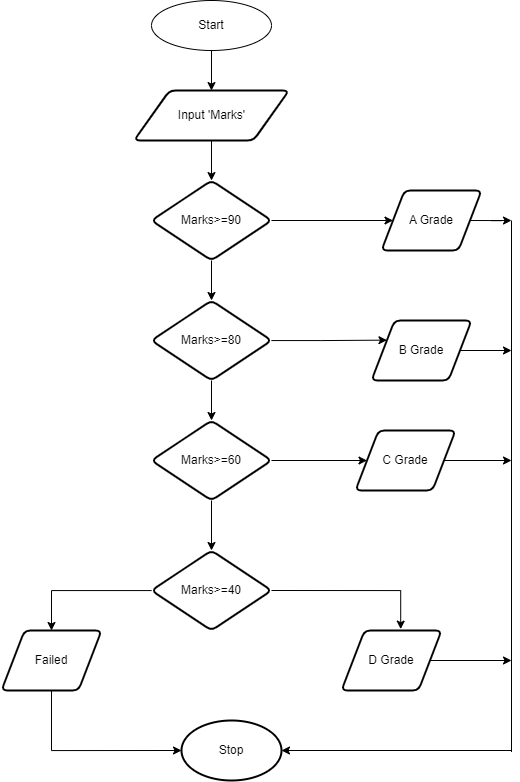

The diagram above was exported from draw.io. Its source (the exported page's mxGraphModel, read from the mxfile embedded in the PNG):
<mxGraphModel dx="1384" dy="761" grid="1" gridSize="10" guides="1" tooltips="1" connect="1" arrows="1" fold="1" page="1" pageScale="1" pageWidth="827" pageHeight="1169" math="0" shadow="0">
  <root>
    <mxCell id="WIyWlLk6GJQsqaUBKTNV-0" />
    <mxCell id="WIyWlLk6GJQsqaUBKTNV-1" parent="WIyWlLk6GJQsqaUBKTNV-0" />
    <mxCell id="nAUdl9TaEj5pjnyp0kjU-17" style="edgeStyle=orthogonalEdgeStyle;rounded=0;orthogonalLoop=1;jettySize=auto;html=1;exitX=0.5;exitY=1;exitDx=0;exitDy=0;entryX=0.5;entryY=0;entryDx=0;entryDy=0;" edge="1" parent="WIyWlLk6GJQsqaUBKTNV-1" source="nAUdl9TaEj5pjnyp0kjU-0" target="nAUdl9TaEj5pjnyp0kjU-5">
      <mxGeometry relative="1" as="geometry">
        <Array as="points">
          <mxPoint x="220" y="100" />
        </Array>
      </mxGeometry>
    </mxCell>
    <mxCell id="nAUdl9TaEj5pjnyp0kjU-0" value="Start" style="ellipse;whiteSpace=wrap;html=1;" vertex="1" parent="WIyWlLk6GJQsqaUBKTNV-1">
      <mxGeometry x="160" y="10" width="120" height="50" as="geometry" />
    </mxCell>
    <mxCell id="nAUdl9TaEj5pjnyp0kjU-7" value="" style="edgeStyle=orthogonalEdgeStyle;rounded=0;orthogonalLoop=1;jettySize=auto;html=1;entryX=0.5;entryY=0;entryDx=0;entryDy=0;" edge="1" parent="WIyWlLk6GJQsqaUBKTNV-1" source="nAUdl9TaEj5pjnyp0kjU-5" target="nAUdl9TaEj5pjnyp0kjU-6">
      <mxGeometry relative="1" as="geometry">
        <Array as="points">
          <mxPoint x="220" y="190" />
          <mxPoint x="220" y="190" />
        </Array>
      </mxGeometry>
    </mxCell>
    <mxCell id="nAUdl9TaEj5pjnyp0kjU-9" style="edgeStyle=orthogonalEdgeStyle;rounded=0;orthogonalLoop=1;jettySize=auto;html=1;exitX=1;exitY=0.5;exitDx=0;exitDy=0;entryX=0;entryY=0.5;entryDx=0;entryDy=0;" edge="1" parent="WIyWlLk6GJQsqaUBKTNV-1" source="nAUdl9TaEj5pjnyp0kjU-6" target="nAUdl9TaEj5pjnyp0kjU-10">
      <mxGeometry relative="1" as="geometry">
        <mxPoint x="400" y="320" as="targetPoint" />
      </mxGeometry>
    </mxCell>
    <mxCell id="nAUdl9TaEj5pjnyp0kjU-12" style="edgeStyle=orthogonalEdgeStyle;rounded=0;orthogonalLoop=1;jettySize=auto;html=1;exitX=0.5;exitY=1;exitDx=0;exitDy=0;" edge="1" parent="WIyWlLk6GJQsqaUBKTNV-1" source="nAUdl9TaEj5pjnyp0kjU-6" target="nAUdl9TaEj5pjnyp0kjU-11">
      <mxGeometry relative="1" as="geometry" />
    </mxCell>
    <mxCell id="nAUdl9TaEj5pjnyp0kjU-6" value="Marks&amp;gt;=90" style="rhombus;whiteSpace=wrap;html=1;strokeWidth=2;rounded=1;arcSize=12;" vertex="1" parent="WIyWlLk6GJQsqaUBKTNV-1">
      <mxGeometry x="160" y="190" width="120" height="80" as="geometry" />
    </mxCell>
    <mxCell id="nAUdl9TaEj5pjnyp0kjU-48" style="edgeStyle=orthogonalEdgeStyle;rounded=0;orthogonalLoop=1;jettySize=auto;html=1;exitX=1;exitY=0.5;exitDx=0;exitDy=0;fontSize=11;" edge="1" parent="WIyWlLk6GJQsqaUBKTNV-1" source="nAUdl9TaEj5pjnyp0kjU-10">
      <mxGeometry relative="1" as="geometry">
        <mxPoint x="520" y="230" as="targetPoint" />
      </mxGeometry>
    </mxCell>
    <mxCell id="nAUdl9TaEj5pjnyp0kjU-10" value="A Grade" style="shape=parallelogram;html=1;strokeWidth=2;perimeter=parallelogramPerimeter;whiteSpace=wrap;rounded=1;arcSize=12;size=0.23;" vertex="1" parent="WIyWlLk6GJQsqaUBKTNV-1">
      <mxGeometry x="390" y="200" width="100" height="60" as="geometry" />
    </mxCell>
    <mxCell id="nAUdl9TaEj5pjnyp0kjU-14" style="edgeStyle=orthogonalEdgeStyle;rounded=0;orthogonalLoop=1;jettySize=auto;html=1;entryX=0;entryY=0.25;entryDx=0;entryDy=0;" edge="1" parent="WIyWlLk6GJQsqaUBKTNV-1" source="nAUdl9TaEj5pjnyp0kjU-11" target="nAUdl9TaEj5pjnyp0kjU-15">
      <mxGeometry relative="1" as="geometry">
        <mxPoint x="330" y="420" as="targetPoint" />
      </mxGeometry>
    </mxCell>
    <mxCell id="nAUdl9TaEj5pjnyp0kjU-19" style="edgeStyle=orthogonalEdgeStyle;rounded=0;orthogonalLoop=1;jettySize=auto;html=1;exitX=0.5;exitY=1;exitDx=0;exitDy=0;" edge="1" parent="WIyWlLk6GJQsqaUBKTNV-1" source="nAUdl9TaEj5pjnyp0kjU-11" target="nAUdl9TaEj5pjnyp0kjU-18">
      <mxGeometry relative="1" as="geometry" />
    </mxCell>
    <mxCell id="nAUdl9TaEj5pjnyp0kjU-11" value="Marks&amp;gt;=80" style="rhombus;whiteSpace=wrap;html=1;strokeWidth=2;rounded=1;arcSize=12;" vertex="1" parent="WIyWlLk6GJQsqaUBKTNV-1">
      <mxGeometry x="160" y="310" width="120" height="80" as="geometry" />
    </mxCell>
    <mxCell id="nAUdl9TaEj5pjnyp0kjU-50" style="edgeStyle=orthogonalEdgeStyle;rounded=0;orthogonalLoop=1;jettySize=auto;html=1;exitX=1;exitY=0.5;exitDx=0;exitDy=0;fontSize=11;" edge="1" parent="WIyWlLk6GJQsqaUBKTNV-1" source="nAUdl9TaEj5pjnyp0kjU-15">
      <mxGeometry relative="1" as="geometry">
        <mxPoint x="520" y="360" as="targetPoint" />
      </mxGeometry>
    </mxCell>
    <mxCell id="nAUdl9TaEj5pjnyp0kjU-15" value="B Grade" style="shape=parallelogram;html=1;strokeWidth=2;perimeter=parallelogramPerimeter;whiteSpace=wrap;rounded=1;arcSize=12;size=0.23;" vertex="1" parent="WIyWlLk6GJQsqaUBKTNV-1">
      <mxGeometry x="380" y="330" width="100" height="60" as="geometry" />
    </mxCell>
    <mxCell id="nAUdl9TaEj5pjnyp0kjU-5" value="Input 'Marks'" style="shape=parallelogram;html=1;strokeWidth=2;perimeter=parallelogramPerimeter;whiteSpace=wrap;rounded=1;arcSize=12;size=0.23;" vertex="1" parent="WIyWlLk6GJQsqaUBKTNV-1">
      <mxGeometry x="142.5" y="100" width="155" height="50" as="geometry" />
    </mxCell>
    <mxCell id="nAUdl9TaEj5pjnyp0kjU-21" style="edgeStyle=orthogonalEdgeStyle;rounded=0;orthogonalLoop=1;jettySize=auto;html=1;" edge="1" parent="WIyWlLk6GJQsqaUBKTNV-1" source="nAUdl9TaEj5pjnyp0kjU-18" target="nAUdl9TaEj5pjnyp0kjU-22">
      <mxGeometry relative="1" as="geometry">
        <mxPoint x="380" y="490" as="targetPoint" />
      </mxGeometry>
    </mxCell>
    <mxCell id="nAUdl9TaEj5pjnyp0kjU-24" style="edgeStyle=orthogonalEdgeStyle;rounded=0;orthogonalLoop=1;jettySize=auto;html=1;" edge="1" parent="WIyWlLk6GJQsqaUBKTNV-1" source="nAUdl9TaEj5pjnyp0kjU-18" target="nAUdl9TaEj5pjnyp0kjU-23">
      <mxGeometry relative="1" as="geometry" />
    </mxCell>
    <mxCell id="nAUdl9TaEj5pjnyp0kjU-18" value="Marks&amp;gt;=60" style="rhombus;whiteSpace=wrap;html=1;strokeWidth=2;rounded=1;arcSize=12;" vertex="1" parent="WIyWlLk6GJQsqaUBKTNV-1">
      <mxGeometry x="160" y="430" width="120" height="80" as="geometry" />
    </mxCell>
    <mxCell id="nAUdl9TaEj5pjnyp0kjU-52" style="edgeStyle=orthogonalEdgeStyle;rounded=0;orthogonalLoop=1;jettySize=auto;html=1;exitX=1;exitY=0.5;exitDx=0;exitDy=0;fontSize=11;" edge="1" parent="WIyWlLk6GJQsqaUBKTNV-1" source="nAUdl9TaEj5pjnyp0kjU-22">
      <mxGeometry relative="1" as="geometry">
        <mxPoint x="520" y="470" as="targetPoint" />
      </mxGeometry>
    </mxCell>
    <mxCell id="nAUdl9TaEj5pjnyp0kjU-22" value="C Grade" style="shape=parallelogram;html=1;strokeWidth=2;perimeter=parallelogramPerimeter;whiteSpace=wrap;rounded=1;arcSize=12;size=0.23;" vertex="1" parent="WIyWlLk6GJQsqaUBKTNV-1">
      <mxGeometry x="364" y="440" width="100" height="60" as="geometry" />
    </mxCell>
    <mxCell id="nAUdl9TaEj5pjnyp0kjU-28" style="edgeStyle=orthogonalEdgeStyle;rounded=0;orthogonalLoop=1;jettySize=auto;html=1;exitX=1;exitY=0.5;exitDx=0;exitDy=0;entryX=0.592;entryY=-0.023;entryDx=0;entryDy=0;entryPerimeter=0;" edge="1" parent="WIyWlLk6GJQsqaUBKTNV-1" source="nAUdl9TaEj5pjnyp0kjU-23" target="nAUdl9TaEj5pjnyp0kjU-27">
      <mxGeometry relative="1" as="geometry">
        <Array as="points">
          <mxPoint x="409" y="600" />
        </Array>
      </mxGeometry>
    </mxCell>
    <mxCell id="nAUdl9TaEj5pjnyp0kjU-30" style="edgeStyle=orthogonalEdgeStyle;rounded=0;orthogonalLoop=1;jettySize=auto;html=1;entryX=0.5;entryY=0;entryDx=0;entryDy=0;" edge="1" parent="WIyWlLk6GJQsqaUBKTNV-1" source="nAUdl9TaEj5pjnyp0kjU-23" target="nAUdl9TaEj5pjnyp0kjU-31">
      <mxGeometry relative="1" as="geometry">
        <mxPoint x="140" y="600" as="targetPoint" />
      </mxGeometry>
    </mxCell>
    <mxCell id="nAUdl9TaEj5pjnyp0kjU-23" value="Marks&amp;gt;=40" style="rhombus;whiteSpace=wrap;html=1;strokeWidth=2;rounded=1;arcSize=12;" vertex="1" parent="WIyWlLk6GJQsqaUBKTNV-1">
      <mxGeometry x="160" y="560" width="120" height="80" as="geometry" />
    </mxCell>
    <mxCell id="nAUdl9TaEj5pjnyp0kjU-54" style="edgeStyle=orthogonalEdgeStyle;rounded=0;orthogonalLoop=1;jettySize=auto;html=1;fontSize=11;" edge="1" parent="WIyWlLk6GJQsqaUBKTNV-1" source="nAUdl9TaEj5pjnyp0kjU-27">
      <mxGeometry relative="1" as="geometry">
        <mxPoint x="520" y="670" as="targetPoint" />
      </mxGeometry>
    </mxCell>
    <mxCell id="nAUdl9TaEj5pjnyp0kjU-27" value="D Grade" style="shape=parallelogram;html=1;strokeWidth=2;perimeter=parallelogramPerimeter;whiteSpace=wrap;rounded=1;arcSize=12;size=0.23;" vertex="1" parent="WIyWlLk6GJQsqaUBKTNV-1">
      <mxGeometry x="350" y="640" width="100" height="60" as="geometry" />
    </mxCell>
    <mxCell id="nAUdl9TaEj5pjnyp0kjU-41" style="edgeStyle=orthogonalEdgeStyle;rounded=0;orthogonalLoop=1;jettySize=auto;html=1;exitX=0.5;exitY=1;exitDx=0;exitDy=0;entryX=0;entryY=0.5;entryDx=0;entryDy=0;entryPerimeter=0;" edge="1" parent="WIyWlLk6GJQsqaUBKTNV-1" source="nAUdl9TaEj5pjnyp0kjU-31" target="nAUdl9TaEj5pjnyp0kjU-40">
      <mxGeometry relative="1" as="geometry" />
    </mxCell>
    <mxCell id="nAUdl9TaEj5pjnyp0kjU-31" value="Failed" style="shape=parallelogram;html=1;strokeWidth=2;perimeter=parallelogramPerimeter;whiteSpace=wrap;rounded=1;arcSize=12;size=0.23;" vertex="1" parent="WIyWlLk6GJQsqaUBKTNV-1">
      <mxGeometry x="10" y="640" width="100" height="60" as="geometry" />
    </mxCell>
    <mxCell id="nAUdl9TaEj5pjnyp0kjU-40" value="Stop" style="strokeWidth=2;html=1;shape=mxgraph.flowchart.start_1;whiteSpace=wrap;" vertex="1" parent="WIyWlLk6GJQsqaUBKTNV-1">
      <mxGeometry x="190" y="730" width="100" height="60" as="geometry" />
    </mxCell>
    <mxCell id="nAUdl9TaEj5pjnyp0kjU-58" value="" style="endArrow=none;html=1;rounded=0;fontSize=11;" edge="1" parent="WIyWlLk6GJQsqaUBKTNV-1">
      <mxGeometry width="50" height="50" relative="1" as="geometry">
        <mxPoint x="520" y="761.4545232599431" as="sourcePoint" />
        <mxPoint x="520" y="230" as="targetPoint" />
      </mxGeometry>
    </mxCell>
    <mxCell id="nAUdl9TaEj5pjnyp0kjU-59" value="" style="endArrow=classic;html=1;rounded=0;fontSize=11;entryX=1;entryY=0.5;entryDx=0;entryDy=0;entryPerimeter=0;" edge="1" parent="WIyWlLk6GJQsqaUBKTNV-1" target="nAUdl9TaEj5pjnyp0kjU-40">
      <mxGeometry width="50" height="50" relative="1" as="geometry">
        <mxPoint x="520" y="760" as="sourcePoint" />
        <mxPoint x="410" y="550" as="targetPoint" />
      </mxGeometry>
    </mxCell>
  </root>
</mxGraphModel>